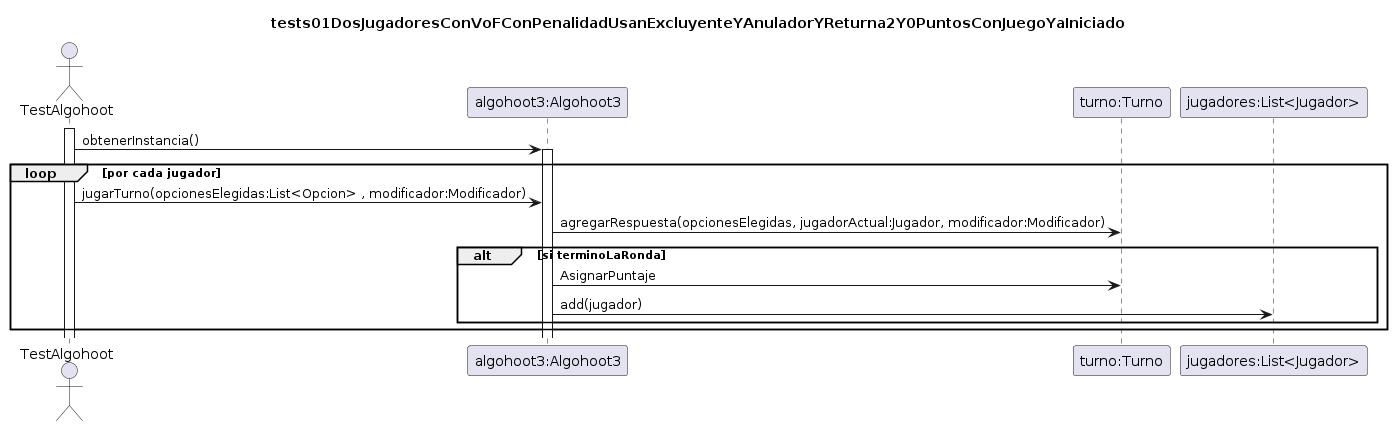

The diagram above was rendered by PlantUML. Its source (embedded in the PNG):
@startuml
title tests01DosJugadoresConVoFConPenalidadUsanExcluyenteYAnuladorYReturna2Y0PuntosConJuegoYaIniciado

Actor TestAlgohoot

participant "algohoot3:Algohoot3" as algoHoot3
participant "turno:Turno" as turno
participant "jugadores:List<Jugador>" as jugadores





Activate TestAlgohoot

TestAlgohoot -> algoHoot3:obtenerInstancia()
activate algoHoot3
loop por cada jugador
TestAlgohoot -> algoHoot3:jugarTurno(opcionesElegidas:List<Opcion> , modificador:Modificador)
algoHoot3 -> turno:agregarRespuesta(opcionesElegidas, jugadorActual:Jugador, modificador:Modificador)

alt si terminoLaRonda
algoHoot3 -> turno:AsignarPuntaje
algoHoot3 -> jugadores:add(jugador)
end
end
@enduml